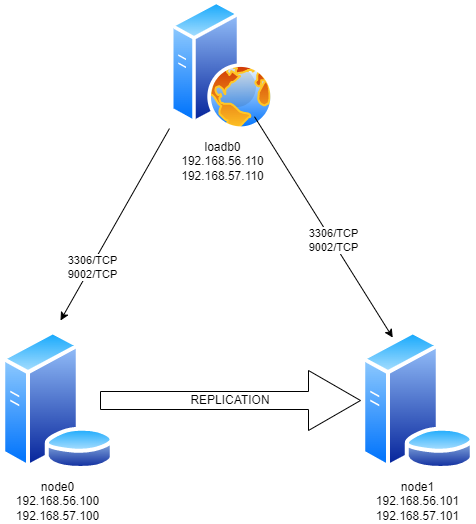

The diagram above was exported from draw.io. Its source (the exported page's mxGraphModel, read from the mxfile embedded in the PNG):
<mxGraphModel dx="1430" dy="1122" grid="1" gridSize="10" guides="1" tooltips="1" connect="1" arrows="1" fold="1" page="1" pageScale="1" pageWidth="850" pageHeight="1100" math="0" shadow="0">
  <root>
    <mxCell id="0" />
    <mxCell id="1" parent="0" />
    <mxCell id="MUqOVHJj5FbSS0BE2ngE-1" value="node0&lt;br&gt;192.168.56.100&lt;br&gt;192.168.57.100" style="aspect=fixed;perimeter=ellipsePerimeter;html=1;align=center;shadow=0;dashed=0;spacingTop=3;image;image=img/lib/active_directory/database_server.svg;" vertex="1" parent="1">
      <mxGeometry y="330" width="114.8" height="140" as="geometry" />
    </mxCell>
    <mxCell id="MUqOVHJj5FbSS0BE2ngE-2" value="node1&lt;br&gt;192.168.56.101&lt;br&gt;192.168.57.101" style="aspect=fixed;perimeter=ellipsePerimeter;html=1;align=center;shadow=0;dashed=0;spacingTop=3;image;image=img/lib/active_directory/database_server.svg;" vertex="1" parent="1">
      <mxGeometry x="360" y="330" width="114.8" height="140" as="geometry" />
    </mxCell>
    <mxCell id="MUqOVHJj5FbSS0BE2ngE-3" value="loadb0&lt;br&gt;192.168.56.110&lt;br&gt;192.168.57.110" style="aspect=fixed;perimeter=ellipsePerimeter;html=1;align=center;shadow=0;dashed=0;spacingTop=3;image;image=img/lib/active_directory/web_server.svg;" vertex="1" parent="1">
      <mxGeometry x="170" width="104" height="130" as="geometry" />
    </mxCell>
    <mxCell id="MUqOVHJj5FbSS0BE2ngE-7" value="" style="endArrow=classic;html=1;rounded=0;exitX=-0.01;exitY=0.985;exitDx=0;exitDy=0;exitPerimeter=0;" edge="1" parent="1" source="MUqOVHJj5FbSS0BE2ngE-3">
      <mxGeometry width="50" height="50" relative="1" as="geometry">
        <mxPoint x="-10" y="370" as="sourcePoint" />
        <mxPoint x="60" y="320" as="targetPoint" />
      </mxGeometry>
    </mxCell>
    <mxCell id="MUqOVHJj5FbSS0BE2ngE-8" value="3306/TCP&lt;br&gt;9002/TCP" style="edgeLabel;html=1;align=center;verticalAlign=middle;resizable=0;points=[];" vertex="1" connectable="0" parent="MUqOVHJj5FbSS0BE2ngE-7">
      <mxGeometry x="0.4437" y="1" relative="1" as="geometry">
        <mxPoint as="offset" />
      </mxGeometry>
    </mxCell>
    <mxCell id="MUqOVHJj5FbSS0BE2ngE-9" value="" style="endArrow=classic;html=1;rounded=0;entryX=0.25;entryY=0;entryDx=0;entryDy=0;" edge="1" parent="1" source="MUqOVHJj5FbSS0BE2ngE-3" target="MUqOVHJj5FbSS0BE2ngE-2">
      <mxGeometry width="50" height="50" relative="1" as="geometry">
        <mxPoint x="-10" y="370" as="sourcePoint" />
        <mxPoint x="40" y="320" as="targetPoint" />
      </mxGeometry>
    </mxCell>
    <mxCell id="MUqOVHJj5FbSS0BE2ngE-10" value="3306/TCP&lt;br&gt;9002/TCP" style="edgeLabel;html=1;align=center;verticalAlign=middle;resizable=0;points=[];" vertex="1" connectable="0" parent="MUqOVHJj5FbSS0BE2ngE-9">
      <mxGeometry x="0.123" relative="1" as="geometry">
        <mxPoint x="1" as="offset" />
      </mxGeometry>
    </mxCell>
    <mxCell id="MUqOVHJj5FbSS0BE2ngE-11" value="REPLICATION" style="shape=singleArrow;whiteSpace=wrap;html=1;" vertex="1" parent="1">
      <mxGeometry x="100" y="370" width="260" height="60" as="geometry" />
    </mxCell>
  </root>
</mxGraphModel>